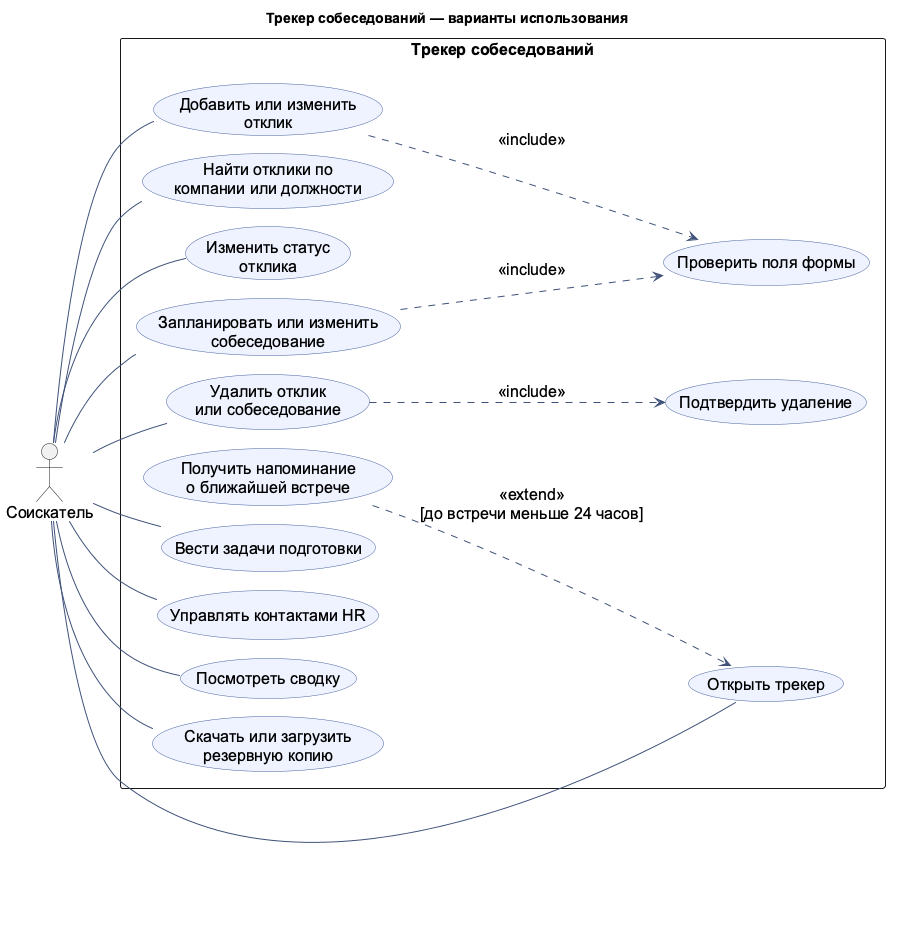

The diagram above was rendered by PlantUML. Its source (embedded in the PNG):
@startuml
!pragma layout smetana
left to right direction
skinparam backgroundColor #FFFFFF
skinparam shadowing false
skinparam defaultFontName "Arial"
skinparam defaultFontSize 16
skinparam ArrowColor #40527A
skinparam usecaseBackgroundColor #EEF3FF
skinparam usecaseBorderColor #4962A0

title Трекер собеседований — варианты использования
actor "Соискатель" as Candidate
rectangle "Трекер собеседований" {
  usecase "Открыть трекер" as Open
  usecase "Получить напоминание\nо ближайшей встрече" as Reminder
  usecase "Добавить или изменить\nотклик" as Application
  usecase "Найти отклики по\nкомпании или должности" as Search
  usecase "Изменить статус\nотклика" as Change
  usecase "Запланировать или изменить\nсобеседование" as Interview
  usecase "Удалить отклик\nили собеседование" as Delete
  usecase "Проверить поля формы" as Validate
  usecase "Подтвердить удаление" as Confirm
  usecase "Вести задачи подготовки" as Tasks
  usecase "Управлять контактами HR" as Contacts
  usecase "Посмотреть сводку" as Summary
  usecase "Скачать или загрузить\nрезервную копию" as Backup
}
Candidate -- Open
Candidate -- Application
Candidate -- Search
Candidate -- Change
Candidate -- Interview
Candidate -- Delete
Candidate -- Tasks
Candidate -- Contacts
Candidate -- Summary
Candidate -- Backup
Application ..> Validate : <<include>>
Interview ..> Validate : <<include>>
Delete ..> Confirm : <<include>>
Reminder ..> Open : <<extend>>\n[до встречи меньше 24 часов]
@enduml